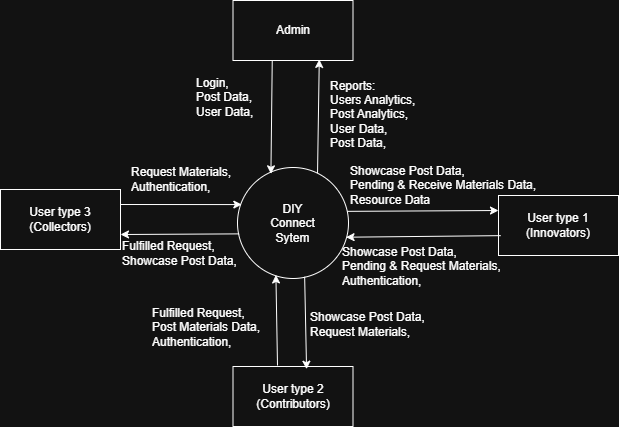

The diagram above was exported from draw.io. Its source (the exported page's mxGraphModel, read from the mxfile embedded in the PNG):
<mxGraphModel dx="1438" dy="626" grid="0" gridSize="10" guides="1" tooltips="1" connect="1" arrows="1" fold="1" page="0" pageScale="1" pageWidth="850" pageHeight="1100" math="0" shadow="0">
  <root>
    <mxCell id="0" />
    <mxCell id="1" parent="0" />
    <mxCell id="jMPhIxaGqR4fijOhw3IM-3" value="DIY&lt;div&gt;Connect&lt;/div&gt;&lt;div&gt;Sytem&lt;/div&gt;" style="ellipse;whiteSpace=wrap;html=1;aspect=fixed;" parent="1" vertex="1">
      <mxGeometry x="247" y="502" width="111" height="111" as="geometry" />
    </mxCell>
    <mxCell id="jMPhIxaGqR4fijOhw3IM-4" value="Admin" style="rounded=0;whiteSpace=wrap;html=1;" parent="1" vertex="1">
      <mxGeometry x="242.5" y="335" width="120" height="60" as="geometry" />
    </mxCell>
    <mxCell id="jMPhIxaGqR4fijOhw3IM-5" value="" style="endArrow=classic;html=1;rounded=0;exitX=0.327;exitY=1.002;exitDx=0;exitDy=0;entryX=0.301;entryY=0.057;entryDx=0;entryDy=0;entryPerimeter=0;exitPerimeter=0;" parent="1" source="jMPhIxaGqR4fijOhw3IM-4" target="jMPhIxaGqR4fijOhw3IM-3" edge="1">
      <mxGeometry width="50" height="50" relative="1" as="geometry">
        <mxPoint x="281.4599999999999" y="401" as="sourcePoint" />
        <mxPoint x="299" y="504.88" as="targetPoint" />
      </mxGeometry>
    </mxCell>
    <mxCell id="jMPhIxaGqR4fijOhw3IM-6" value="Login,&amp;nbsp;&lt;div&gt;Post Data,&amp;nbsp;&lt;/div&gt;&lt;div&gt;User Data,&lt;/div&gt;" style="text;html=1;align=left;verticalAlign=middle;whiteSpace=wrap;rounded=0;" parent="1" vertex="1">
      <mxGeometry x="204" y="408" width="93" height="48" as="geometry" />
    </mxCell>
    <mxCell id="jMPhIxaGqR4fijOhw3IM-9" value="" style="endArrow=classic;html=1;rounded=0;exitX=0.721;exitY=0.051;exitDx=0;exitDy=0;exitPerimeter=0;entryX=0.719;entryY=0.982;entryDx=0;entryDy=0;entryPerimeter=0;" parent="1" source="jMPhIxaGqR4fijOhw3IM-3" target="jMPhIxaGqR4fijOhw3IM-4" edge="1">
      <mxGeometry width="50" height="50" relative="1" as="geometry">
        <mxPoint x="386" y="469" as="sourcePoint" />
        <mxPoint x="436" y="419" as="targetPoint" />
      </mxGeometry>
    </mxCell>
    <mxCell id="jMPhIxaGqR4fijOhw3IM-12" value="&lt;div&gt;Reports:&lt;/div&gt;Users Analytics,&lt;div&gt;Post Analytics,&lt;/div&gt;&lt;div&gt;User Data,&lt;br&gt;Post Data,&lt;/div&gt;" style="text;html=1;align=left;verticalAlign=middle;whiteSpace=wrap;rounded=0;" parent="1" vertex="1">
      <mxGeometry x="338" y="412" width="93" height="74" as="geometry" />
    </mxCell>
    <mxCell id="jMPhIxaGqR4fijOhw3IM-13" value="&lt;div&gt;User type 1&lt;/div&gt;&lt;div&gt;&lt;span style=&quot;background-color: transparent; color: light-dark(rgb(0, 0, 0), rgb(255, 255, 255));&quot;&gt;(Innovators)&lt;/span&gt;&lt;/div&gt;" style="rounded=0;whiteSpace=wrap;html=1;" parent="1" vertex="1">
      <mxGeometry x="508" y="530" width="120" height="60" as="geometry" />
    </mxCell>
    <mxCell id="jMPhIxaGqR4fijOhw3IM-14" value="" style="endArrow=classic;html=1;rounded=0;entryX=0;entryY=0.25;entryDx=0;entryDy=0;exitX=0.988;exitY=0.395;exitDx=0;exitDy=0;exitPerimeter=0;" parent="1" source="jMPhIxaGqR4fijOhw3IM-3" target="jMPhIxaGqR4fijOhw3IM-13" edge="1">
      <mxGeometry width="50" height="50" relative="1" as="geometry">
        <mxPoint x="335" y="513" as="sourcePoint" />
        <mxPoint x="385" y="463" as="targetPoint" />
      </mxGeometry>
    </mxCell>
    <mxCell id="jMPhIxaGqR4fijOhw3IM-15" value="Showcase Post Data,&lt;div&gt;Pending &amp;amp; Receive Materials Data,&lt;/div&gt;&lt;div&gt;Resource Data&lt;/div&gt;" style="text;html=1;align=left;verticalAlign=middle;whiteSpace=wrap;rounded=0;" parent="1" vertex="1">
      <mxGeometry x="358" y="492" width="195" height="55" as="geometry" />
    </mxCell>
    <mxCell id="jMPhIxaGqR4fijOhw3IM-16" value="" style="endArrow=classic;html=1;rounded=0;exitX=0.019;exitY=0.669;exitDx=0;exitDy=0;exitPerimeter=0;entryX=0.978;entryY=0.628;entryDx=0;entryDy=0;entryPerimeter=0;" parent="1" source="jMPhIxaGqR4fijOhw3IM-13" target="jMPhIxaGqR4fijOhw3IM-3" edge="1">
      <mxGeometry width="50" height="50" relative="1" as="geometry">
        <mxPoint x="335" y="513" as="sourcePoint" />
        <mxPoint x="356" y="570" as="targetPoint" />
      </mxGeometry>
    </mxCell>
    <mxCell id="jMPhIxaGqR4fijOhw3IM-17" value="Showcase Post Data,&lt;div&gt;Pending &amp;amp; Request Materials,&lt;br&gt;Authentication,&lt;/div&gt;" style="text;html=1;align=left;verticalAlign=middle;whiteSpace=wrap;rounded=0;" parent="1" vertex="1">
      <mxGeometry x="350" y="579" width="172" height="44" as="geometry" />
    </mxCell>
    <mxCell id="jMPhIxaGqR4fijOhw3IM-18" value="User type 2&lt;div&gt;(Contributors)&lt;/div&gt;" style="rounded=0;whiteSpace=wrap;html=1;" parent="1" vertex="1">
      <mxGeometry x="242.5" y="701" width="120" height="60" as="geometry" />
    </mxCell>
    <mxCell id="jMPhIxaGqR4fijOhw3IM-19" value="" style="endArrow=classic;html=1;rounded=0;entryX=0.346;entryY=0.968;entryDx=0;entryDy=0;entryPerimeter=0;" parent="1" target="jMPhIxaGqR4fijOhw3IM-3" edge="1">
      <mxGeometry width="50" height="50" relative="1" as="geometry">
        <mxPoint x="287" y="700" as="sourcePoint" />
        <mxPoint x="401" y="676" as="targetPoint" />
      </mxGeometry>
    </mxCell>
    <mxCell id="jMPhIxaGqR4fijOhw3IM-20" value="Fulfilled Request,&lt;div&gt;&lt;span style=&quot;background-color: transparent; color: light-dark(rgb(0, 0, 0), rgb(255, 255, 255));&quot;&gt;Post Materials Data,&lt;br&gt;Authentication,&lt;/span&gt;&lt;/div&gt;" style="text;html=1;align=left;verticalAlign=middle;whiteSpace=wrap;rounded=0;" parent="1" vertex="1">
      <mxGeometry x="160" y="640" width="124" height="44" as="geometry" />
    </mxCell>
    <mxCell id="jMPhIxaGqR4fijOhw3IM-22" value="" style="endArrow=classic;html=1;rounded=0;exitX=0.605;exitY=0.984;exitDx=0;exitDy=0;exitPerimeter=0;entryX=0.613;entryY=0.045;entryDx=0;entryDy=0;entryPerimeter=0;" parent="1" source="jMPhIxaGqR4fijOhw3IM-3" target="jMPhIxaGqR4fijOhw3IM-18" edge="1">
      <mxGeometry width="50" height="50" relative="1" as="geometry">
        <mxPoint x="361" y="676" as="sourcePoint" />
        <mxPoint x="411" y="626" as="targetPoint" />
      </mxGeometry>
    </mxCell>
    <mxCell id="jMPhIxaGqR4fijOhw3IM-23" value="&lt;div&gt;Showcase Post Data,&lt;/div&gt;&lt;div&gt;Request Materials,&lt;/div&gt;" style="text;html=1;align=left;verticalAlign=middle;whiteSpace=wrap;rounded=0;" parent="1" vertex="1">
      <mxGeometry x="318" y="640" width="124" height="38" as="geometry" />
    </mxCell>
    <mxCell id="jMPhIxaGqR4fijOhw3IM-24" value="User type 3&lt;div&gt;(Collectors)&lt;/div&gt;" style="rounded=0;whiteSpace=wrap;html=1;" parent="1" vertex="1">
      <mxGeometry x="10" y="524" width="120" height="60" as="geometry" />
    </mxCell>
    <mxCell id="jMPhIxaGqR4fijOhw3IM-25" value="" style="endArrow=classic;html=1;rounded=0;entryX=0.039;entryY=0.334;entryDx=0;entryDy=0;entryPerimeter=0;exitX=1;exitY=0.25;exitDx=0;exitDy=0;" parent="1" source="jMPhIxaGqR4fijOhw3IM-24" target="jMPhIxaGqR4fijOhw3IM-3" edge="1">
      <mxGeometry width="50" height="50" relative="1" as="geometry">
        <mxPoint x="-143" y="602" as="sourcePoint" />
        <mxPoint x="-93" y="552" as="targetPoint" />
      </mxGeometry>
    </mxCell>
    <mxCell id="jMPhIxaGqR4fijOhw3IM-26" value="Request Materials,&lt;br&gt;&lt;div&gt;&lt;span style=&quot;background-color: transparent; color: light-dark(rgb(0, 0, 0), rgb(255, 255, 255));&quot;&gt;Authentication,&lt;/span&gt;&lt;/div&gt;" style="text;html=1;align=left;verticalAlign=middle;whiteSpace=wrap;rounded=0;" parent="1" vertex="1">
      <mxGeometry x="139" y="492" width="124" height="44" as="geometry" />
    </mxCell>
    <mxCell id="jMPhIxaGqR4fijOhw3IM-27" value="" style="endArrow=classic;html=1;rounded=0;exitX=0.015;exitY=0.598;exitDx=0;exitDy=0;exitPerimeter=0;" parent="1" source="jMPhIxaGqR4fijOhw3IM-3" edge="1">
      <mxGeometry width="50" height="50" relative="1" as="geometry">
        <mxPoint x="187" y="606" as="sourcePoint" />
        <mxPoint x="130" y="569" as="targetPoint" />
      </mxGeometry>
    </mxCell>
    <mxCell id="jMPhIxaGqR4fijOhw3IM-28" value="Fulfilled Request,&lt;div&gt;Showcase Post Data,&lt;/div&gt;" style="text;html=1;align=left;verticalAlign=middle;whiteSpace=wrap;rounded=0;" parent="1" vertex="1">
      <mxGeometry x="130" y="566" width="124" height="44" as="geometry" />
    </mxCell>
  </root>
</mxGraphModel>